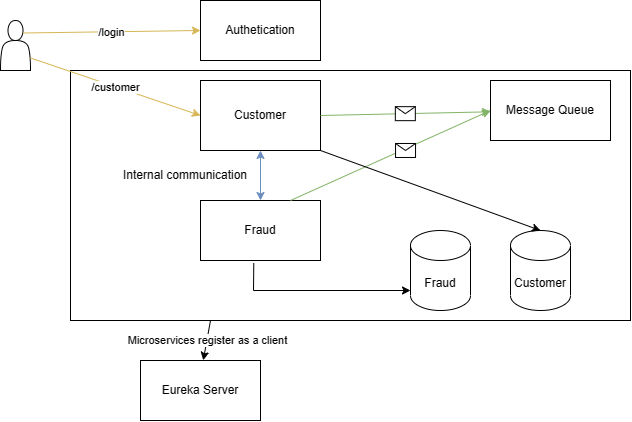

The diagram above was exported from draw.io. Its source (the exported page's mxGraphModel, read from the mxfile embedded in the PNG):
<mxGraphModel dx="841" dy="469" grid="1" gridSize="10" guides="1" tooltips="1" connect="1" arrows="1" fold="1" page="1" pageScale="1" pageWidth="850" pageHeight="1100" math="0" shadow="0">
  <root>
    <mxCell id="0" />
    <mxCell id="1" parent="0" />
    <mxCell id="E3-usGNdZkNtO_YS1Pgx-1" value="" style="rounded=0;whiteSpace=wrap;html=1;fillColor=#FFFFFF;" parent="1" vertex="1">
      <mxGeometry x="80" y="170" width="560" height="250" as="geometry" />
    </mxCell>
    <mxCell id="E3-usGNdZkNtO_YS1Pgx-3" value="" style="shape=actor;whiteSpace=wrap;html=1;fillColor=#FFFFFF;" parent="1" vertex="1">
      <mxGeometry x="10" y="120" width="30" height="50" as="geometry" />
    </mxCell>
    <mxCell id="E3-usGNdZkNtO_YS1Pgx-6" value="Customer" style="rounded=0;whiteSpace=wrap;html=1;fillColor=#FFFFFF;" parent="1" vertex="1">
      <mxGeometry x="210" y="180" width="120" height="70" as="geometry" />
    </mxCell>
    <mxCell id="E3-usGNdZkNtO_YS1Pgx-8" value="" style="endArrow=classic;html=1;rounded=0;exitX=1;exitY=0.75;exitDx=0;exitDy=0;entryX=0;entryY=0.5;entryDx=0;entryDy=0;fillColor=#fff2cc;strokeColor=#d6b656;" parent="1" source="E3-usGNdZkNtO_YS1Pgx-3" target="E3-usGNdZkNtO_YS1Pgx-6" edge="1">
      <mxGeometry relative="1" as="geometry">
        <mxPoint x="370" y="400" as="sourcePoint" />
        <mxPoint x="470" y="400" as="targetPoint" />
      </mxGeometry>
    </mxCell>
    <mxCell id="E3-usGNdZkNtO_YS1Pgx-9" value="/customer&lt;br&gt;" style="edgeLabel;resizable=0;html=1;align=center;verticalAlign=middle;fillColor=#FFFFFF;" parent="E3-usGNdZkNtO_YS1Pgx-8" connectable="0" vertex="1">
      <mxGeometry relative="1" as="geometry" />
    </mxCell>
    <mxCell id="E3-usGNdZkNtO_YS1Pgx-10" value="Authetication" style="rounded=0;whiteSpace=wrap;html=1;fillColor=#FFFFFF;" parent="1" vertex="1">
      <mxGeometry x="210" y="100" width="120" height="60" as="geometry" />
    </mxCell>
    <mxCell id="E3-usGNdZkNtO_YS1Pgx-11" value="" style="endArrow=classic;html=1;rounded=0;exitX=0.75;exitY=0.25;exitDx=0;exitDy=0;exitPerimeter=0;entryX=0;entryY=0.5;entryDx=0;entryDy=0;fillColor=#fff2cc;strokeColor=#d6b656;" parent="1" source="E3-usGNdZkNtO_YS1Pgx-3" target="E3-usGNdZkNtO_YS1Pgx-10" edge="1">
      <mxGeometry relative="1" as="geometry">
        <mxPoint x="30" y="340" as="sourcePoint" />
        <mxPoint x="130" y="340" as="targetPoint" />
      </mxGeometry>
    </mxCell>
    <mxCell id="E3-usGNdZkNtO_YS1Pgx-12" value="/login" style="edgeLabel;resizable=0;html=1;align=center;verticalAlign=middle;fillColor=#FFFFFF;" parent="E3-usGNdZkNtO_YS1Pgx-11" connectable="0" vertex="1">
      <mxGeometry relative="1" as="geometry" />
    </mxCell>
    <mxCell id="E3-usGNdZkNtO_YS1Pgx-14" value="Fraud" style="rounded=0;whiteSpace=wrap;html=1;fillColor=#FFFFFF;" parent="1" vertex="1">
      <mxGeometry x="210" y="300" width="120" height="60" as="geometry" />
    </mxCell>
    <mxCell id="E3-usGNdZkNtO_YS1Pgx-15" value="" style="endArrow=classic;startArrow=classic;html=1;rounded=0;exitX=0.5;exitY=0;exitDx=0;exitDy=0;fillColor=#dae8fc;strokeColor=#6c8ebf;" parent="1" source="E3-usGNdZkNtO_YS1Pgx-14" target="E3-usGNdZkNtO_YS1Pgx-6" edge="1">
      <mxGeometry width="50" height="50" relative="1" as="geometry">
        <mxPoint x="330" y="290" as="sourcePoint" />
        <mxPoint x="380" y="240" as="targetPoint" />
      </mxGeometry>
    </mxCell>
    <mxCell id="E3-usGNdZkNtO_YS1Pgx-16" value="Internal communication" style="text;html=1;strokeColor=none;fillColor=none;align=center;verticalAlign=middle;whiteSpace=wrap;rounded=0;" parent="1" vertex="1">
      <mxGeometry x="130" y="260" width="130" height="30" as="geometry" />
    </mxCell>
    <mxCell id="E3-usGNdZkNtO_YS1Pgx-17" value="Message Queue" style="rounded=0;whiteSpace=wrap;html=1;fillColor=#FFFFFF;" parent="1" vertex="1">
      <mxGeometry x="500" y="180" width="120" height="60" as="geometry" />
    </mxCell>
    <mxCell id="E3-usGNdZkNtO_YS1Pgx-20" value="Customer" style="shape=cylinder3;whiteSpace=wrap;html=1;boundedLbl=1;backgroundOutline=1;size=15;fillColor=#FFFFFF;" parent="1" vertex="1">
      <mxGeometry x="520" y="330" width="60" height="80" as="geometry" />
    </mxCell>
    <mxCell id="E3-usGNdZkNtO_YS1Pgx-21" value="Fraud" style="shape=cylinder3;whiteSpace=wrap;html=1;boundedLbl=1;backgroundOutline=1;size=15;fillColor=#FFFFFF;" parent="1" vertex="1">
      <mxGeometry x="420" y="330" width="60" height="80" as="geometry" />
    </mxCell>
    <mxCell id="E3-usGNdZkNtO_YS1Pgx-28" value="Eureka Server" style="rounded=0;whiteSpace=wrap;html=1;fillColor=#FFFFFF;" parent="1" vertex="1">
      <mxGeometry x="150" y="460" width="120" height="60" as="geometry" />
    </mxCell>
    <mxCell id="E3-usGNdZkNtO_YS1Pgx-29" value="" style="endArrow=classic;html=1;rounded=0;exitX=0.25;exitY=1;exitDx=0;exitDy=0;entryX=0.523;entryY=-0.003;entryDx=0;entryDy=0;entryPerimeter=0;" parent="1" source="E3-usGNdZkNtO_YS1Pgx-1" target="E3-usGNdZkNtO_YS1Pgx-28" edge="1">
      <mxGeometry relative="1" as="geometry">
        <mxPoint x="290" y="410" as="sourcePoint" />
        <mxPoint x="270" y="580" as="targetPoint" />
      </mxGeometry>
    </mxCell>
    <mxCell id="E3-usGNdZkNtO_YS1Pgx-30" value="Microservices register as a client" style="edgeLabel;resizable=0;html=1;align=center;verticalAlign=middle;fillColor=#FFFFFF;" parent="E3-usGNdZkNtO_YS1Pgx-29" connectable="0" vertex="1">
      <mxGeometry relative="1" as="geometry" />
    </mxCell>
    <mxCell id="WFRyvWTnQeCN86OuC38h-1" value="" style="endArrow=classic;html=1;rounded=0;exitX=1;exitY=0.5;exitDx=0;exitDy=0;fillColor=#d5e8d4;strokeColor=#82b366;" edge="1" parent="1" source="E3-usGNdZkNtO_YS1Pgx-6" target="E3-usGNdZkNtO_YS1Pgx-17">
      <mxGeometry relative="1" as="geometry">
        <mxPoint x="340" y="280" as="sourcePoint" />
        <mxPoint x="440" y="280" as="targetPoint" />
      </mxGeometry>
    </mxCell>
    <mxCell id="WFRyvWTnQeCN86OuC38h-2" value="" style="shape=message;html=1;outlineConnect=0;" vertex="1" parent="WFRyvWTnQeCN86OuC38h-1">
      <mxGeometry width="20" height="14" relative="1" as="geometry">
        <mxPoint x="-10" y="-7" as="offset" />
      </mxGeometry>
    </mxCell>
    <mxCell id="WFRyvWTnQeCN86OuC38h-3" value="" style="endArrow=classic;html=1;rounded=0;exitX=0.75;exitY=0;exitDx=0;exitDy=0;fillColor=#d5e8d4;strokeColor=#82b366;entryX=0;entryY=0.5;entryDx=0;entryDy=0;" edge="1" parent="1" source="E3-usGNdZkNtO_YS1Pgx-14" target="E3-usGNdZkNtO_YS1Pgx-17">
      <mxGeometry relative="1" as="geometry">
        <mxPoint x="390" y="295" as="sourcePoint" />
        <mxPoint x="600" y="295" as="targetPoint" />
      </mxGeometry>
    </mxCell>
    <mxCell id="WFRyvWTnQeCN86OuC38h-4" value="" style="shape=message;html=1;outlineConnect=0;" vertex="1" parent="WFRyvWTnQeCN86OuC38h-3">
      <mxGeometry width="20" height="14" relative="1" as="geometry">
        <mxPoint x="5" y="-12" as="offset" />
      </mxGeometry>
    </mxCell>
    <mxCell id="WFRyvWTnQeCN86OuC38h-5" value="" style="endArrow=classic;html=1;rounded=0;exitX=0.444;exitY=1.042;exitDx=0;exitDy=0;exitPerimeter=0;" edge="1" parent="1" source="E3-usGNdZkNtO_YS1Pgx-14">
      <mxGeometry width="50" height="50" relative="1" as="geometry">
        <mxPoint x="470" y="360" as="sourcePoint" />
        <mxPoint x="420" y="390" as="targetPoint" />
        <Array as="points">
          <mxPoint x="263" y="390" />
        </Array>
      </mxGeometry>
    </mxCell>
    <mxCell id="WFRyvWTnQeCN86OuC38h-6" value="" style="endArrow=classic;html=1;rounded=0;exitX=1;exitY=1;exitDx=0;exitDy=0;" edge="1" parent="1" source="E3-usGNdZkNtO_YS1Pgx-6">
      <mxGeometry width="50" height="50" relative="1" as="geometry">
        <mxPoint x="470" y="360" as="sourcePoint" />
        <mxPoint x="550" y="330" as="targetPoint" />
        <Array as="points">
          <mxPoint x="550" y="330" />
        </Array>
      </mxGeometry>
    </mxCell>
  </root>
</mxGraphModel>